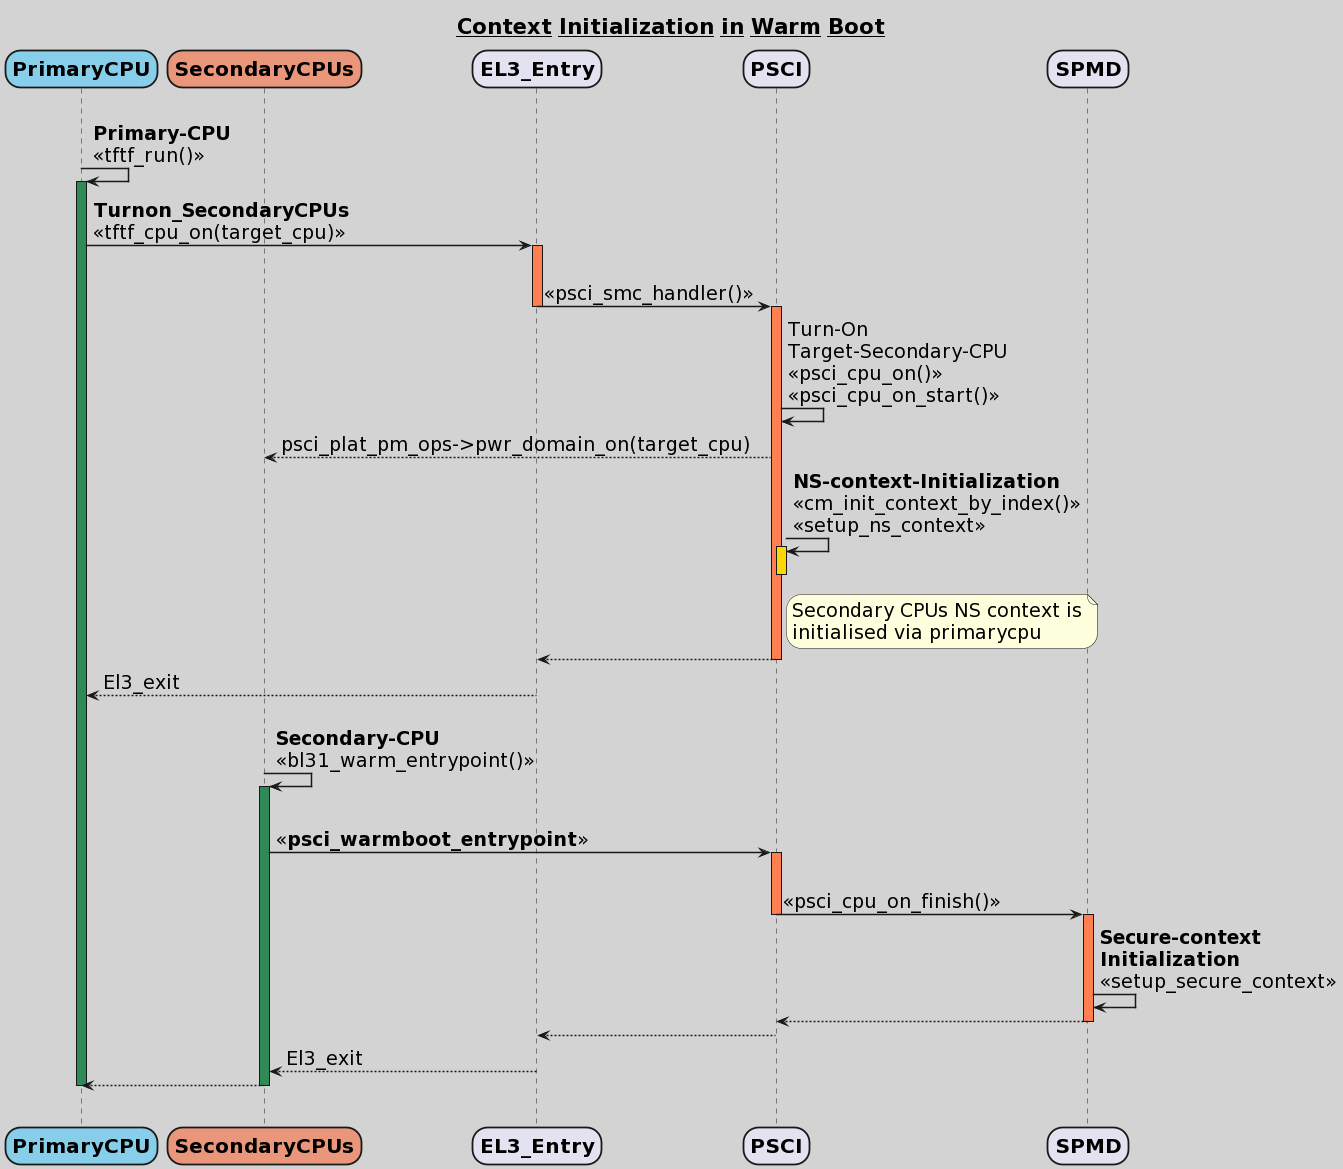

The diagram above was rendered by PlantUML. Its source (embedded in the PNG):
@startuml
' Section to declare all the standards for this diagram
skinparam backgroundColor #lightgrey
skinparam sequenceArrowThickness 1.5
skinparam roundcorner 30
skinparam maxmessagesize 60
' (comments) skinparam sequenceParticipant underline
skinparam sequenceParticipantBorderThickness 1.8
skinparam sequenceLifeLineBorderThickness 3
skinparam sequenceActorBorderThickness .1
skinparam sequenceDividerBorderThickness 5.3

skinparam sequence {
LifeLineBackgroundColor #Cornsilk
ParticipantFontSize 20
ParticipantFontName Impact
}

title <size:21>**__Context__ __Initialization__ __in__ __Warm__ __Boot__ **</size>
participant "**PrimaryCPU**"  as X #SkyBlue
participant "**SecondaryCPUs**"  as Y #DarkSalmon
participant "**EL3_Entry**" as A 
participant "**PSCI**" as B
participant "**SPMD**" as C

|||
X -> X: <size:19>**Primary-CPU** <<tftf_run()>>
activate X #SeaGreen

X -> A: <size:19>**Turnon_SecondaryCPUs** <<tftf_cpu_on(target_cpu)>>
|||
activate A #Coral

A -> B: <size:19><<psci_smc_handler()>>
deactivate A

activate B #Coral
B -> B: <size:19>Turn-On Target-Secondary-CPU << psci_cpu_on()>> << psci_cpu_on_start()>>
 
B --> Y: <size:19>psci_plat_pm_ops->pwr_domain_on(target_cpu)


B -> B: <size:19>**NS-context-Initialization** <<cm_init_context_by_index()>> <<setup_ns_context>>
activate B #Gold
note right of B
<size:19>Secondary CPUs NS context is
<size:19>initialised via primarycpu
end note

deactivate B

B --> A:
deactivate B

A --> X: <size:19>El3_exit

|||

Y -> Y: <size:19>**Secondary-CPU** <<bl31_warm_entrypoint()>>
activate Y #SeaGreen
|||
Y -> B: <size:19><<**psci_warmboot_entrypoint**>>

activate B #Coral


|||
B -> C: <size:19><<psci_cpu_on_finish()>>
deactivate B

activate C #Coral
C -> C: <size:19>**Secure-context Initialization** <<setup_secure_context>>

C --> B
deactivate C

B --> A

A --> Y: <size:19>El3_exit


Y --> X:
deactivate Y
deactivate X
|||
@enduml